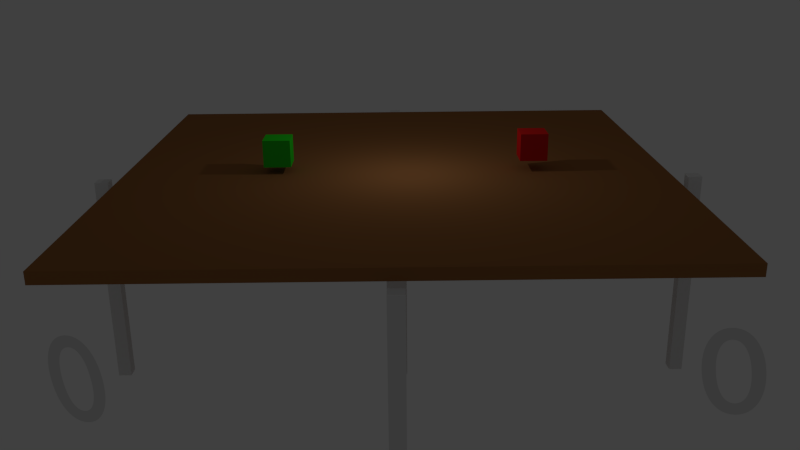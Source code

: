 # Source: platforma2.blend  (saved by Blender 2.74.0; exported with 4.5.12 LTS)
import bpy
from mathutils import Matrix  # noqa: F401  (used for matrix-valued properties, if any)

bpy.ops.wm.read_factory_settings(use_empty=True)
scene = bpy.context.scene
scene.name = 'Scene'

# ---- collections
col_collection_1 = bpy.data.collections.new('Collection 1'); scene.collection.children.link(col_collection_1)

# ---- materials (node trees are filled in below, after node groups)
mat_material = bpy.data.materials.new('Material')
mat_material.alpha_threshold = 0.0
mat_material.use_transparent_shadow = False
mat_material.roughness = 0.5
mat_material.line_color = (0.0, 0.0, 0.0, 1.0)
mat_material_004 = bpy.data.materials.new('Material.004')
mat_material_004.alpha_threshold = 0.0
mat_material_004.use_transparent_shadow = False
mat_material_004.diffuse_color = (0.8412, 0.4914, 0.1146, 1.0)
mat_material_004.roughness = 0.5
mat_material_002 = bpy.data.materials.new('Material.002')
mat_material_002.alpha_threshold = 0.0
mat_material_002.use_transparent_shadow = False
mat_material_002.diffuse_color = (0.02654, 0.8, 0.01831, 1.0)
mat_material_002.roughness = 0.5
mat_material_001 = bpy.data.materials.new('Material.001')
mat_material_001.alpha_threshold = 0.0
mat_material_001.use_transparent_shadow = False
mat_material_001.diffuse_color = (0.8, 0.01578, 0.01355, 1.0)
mat_material_001.roughness = 0.5
mat_material_003 = bpy.data.materials.new('Material.003')
mat_material_003.alpha_threshold = 0.0
mat_material_003.use_transparent_shadow = False
mat_material_003.diffuse_color = (0.3343, 0.1432, 0.04846, 1.0)
mat_material_003.roughness = 0.5

# ---- material node trees

# ---- world
world_world = bpy.data.worlds.new('World'); scene.world = world_world
world_world.color = (0.05088, 0.05088, 0.05088)
world_world.use_sun_shadow = False
world_world.sun_shadow_jitter_overblur = 0.0
world_world.cycles.sampling_method = 'MANUAL'
world_world.cycles.sample_map_resolution = 256

# ---- cameras
cam_camera = bpy.data.cameras.new('Camera')
cam_camera.clip_end = 100.0
cam_camera.lens = 35.0
cam_camera.sensor_width = 32.0
cam_camera.sensor_height = 18.0
cam_camera.ortho_scale = 7.314
cam_camera.dof.focus_distance = 0.0
cam_camera.dof.aperture_fstop = 128.0

# ---- lights
light_lamp = bpy.data.lights.new('Lamp', 'POINT')
light_lamp.transmission_factor = 0.0
light_lamp.cutoff_distance = 30.0
light_lamp.energy = 100.0
light_lamp.shadow_buffer_clip_start = 1.001
light_lamp.shadow_soft_size = 0.1
light_lamp.shadow_maximum_resolution = 0.006
light_lamp.use_absolute_resolution = True
light_lamp.cycles.use_multiple_importance_sampling = False

# ---- meshes
me_cube_009 = bpy.data.meshes.new('Cube.009')
me_cube_009.from_pydata([(1.0, 1.0, -1.0), (1.0, -1.0, -1.0), (-1.0, -1.0, -1.0), (-1.0, 1.0, -1.0), (1.0, 1.0, 1.0), (1.0, -1.0, 1.0), (-1.0, -1.0, 1.0), (-1.0, 1.0, 1.0)], [], [(0, 1, 2, 3), (4, 7, 6, 5), (0, 4, 5, 1), (1, 5, 6, 2), (2, 6, 7, 3), (4, 0, 3, 7)])
me_cube_009.materials.append(mat_material)
me_cube_009.use_remesh_preserve_volume = False
me_cube_009.use_remesh_preserve_attributes = False
me_cube_009.use_mirror_vertex_groups = False
me_cube_009.update()
me_cube_007 = bpy.data.meshes.new('Cube.007')
me_cube_007.from_pydata([(1.0, 1.0, -1.0), (1.0, -1.0, -1.0), (-1.0, -1.0, -1.0), (-1.0, 1.0, -1.0), (1.0, 1.0, 1.0), (1.0, -1.0, 1.0), (-1.0, -1.0, 1.0), (-1.0, 1.0, 1.0)], [], [(0, 1, 2, 3), (4, 7, 6, 5), (0, 4, 5, 1), (1, 5, 6, 2), (2, 6, 7, 3), (4, 0, 3, 7)])
me_cube_007.materials.append(mat_material)
me_cube_007.use_remesh_preserve_volume = False
me_cube_007.use_remesh_preserve_attributes = False
me_cube_007.use_mirror_vertex_groups = False
me_cube_007.update()
me_cube_006 = bpy.data.meshes.new('Cube.006')
me_cube_006.from_pydata([(1.0, 1.0, -1.0), (1.0, -1.0, -1.0), (-1.0, -1.0, -1.0), (-1.0, 1.0, -1.0), (1.0, 1.0, 1.0), (1.0, -1.0, 1.0), (-1.0, -1.0, 1.0), (-1.0, 1.0, 1.0)], [], [(0, 1, 2, 3), (4, 7, 6, 5), (0, 4, 5, 1), (1, 5, 6, 2), (2, 6, 7, 3), (4, 0, 3, 7)])
me_cube_006.materials.append(mat_material)
me_cube_006.use_remesh_preserve_volume = False
me_cube_006.use_remesh_preserve_attributes = False
me_cube_006.use_mirror_vertex_groups = False
me_cube_006.update()
me_cube_004 = bpy.data.meshes.new('Cube.004')
me_cube_004.from_pydata([(1.0, 1.0, -1.0), (1.0, -1.0, -1.0), (-1.0, -1.0, -1.0), (-1.0, 1.0, -1.0), (1.0, 1.0, 1.0), (1.0, -1.0, 1.0), (-1.0, -1.0, 1.0), (-1.0, 1.0, 1.0)], [], [(0, 1, 2, 3), (4, 7, 6, 5), (0, 4, 5, 1), (1, 5, 6, 2), (2, 6, 7, 3), (4, 0, 3, 7)])
me_cube_004.materials.append(mat_material)
me_cube_004.use_remesh_preserve_volume = False
me_cube_004.use_remesh_preserve_attributes = False
me_cube_004.use_mirror_vertex_groups = False
me_cube_004.update()
me_plane = bpy.data.meshes.new('Plane')
me_plane.from_pydata([(-1.0, -1.0, 0.0), (1.0, -1.0, 0.0), (-1.0, 1.0, 0.0), (1.0, 1.0, 0.0)], [], [(0, 1, 3, 2)])
me_plane.materials.append(mat_material_004)
me_plane.use_remesh_preserve_volume = False
me_plane.use_remesh_preserve_attributes = False
me_plane.use_mirror_vertex_groups = False
me_plane.update()
me_cube_003 = bpy.data.meshes.new('Cube.003')
me_cube_003.from_pydata([(-1.0, -1.0, -1.0), (-1.0, -1.0, 1.0), (-1.0, 1.0, -1.0), (-1.0, 1.0, 1.0), (1.0, -1.0, -1.0), (1.0, -1.0, 1.0), (1.0, 1.0, -1.0), (1.0, 1.0, 1.0)], [], [(1, 3, 2, 0), (3, 7, 6, 2), (7, 5, 4, 6), (5, 1, 0, 4), (0, 2, 6, 4), (5, 7, 3, 1)])
me_cube_003.materials.append(mat_material_002)
me_cube_003.use_remesh_preserve_volume = False
me_cube_003.use_remesh_preserve_attributes = False
me_cube_003.use_mirror_vertex_groups = False
me_cube_003.update()
me_cube_002 = bpy.data.meshes.new('Cube.002')
me_cube_002.from_pydata([(-1.0, -1.0, -1.0), (-1.0, -1.0, 1.0), (-1.0, 1.0, -1.0), (-1.0, 1.0, 1.0), (1.0, -1.0, -1.0), (1.0, -1.0, 1.0), (1.0, 1.0, -1.0), (1.0, 1.0, 1.0)], [], [(1, 3, 2, 0), (3, 7, 6, 2), (7, 5, 4, 6), (5, 1, 0, 4), (0, 2, 6, 4), (5, 7, 3, 1)])
me_cube_002.materials.append(mat_material_001)
me_cube_002.use_remesh_preserve_volume = False
me_cube_002.use_remesh_preserve_attributes = False
me_cube_002.use_mirror_vertex_groups = False
me_cube_002.update()
me_cube_001 = bpy.data.meshes.new('Cube.001')
me_cube_001.from_pydata([(-1.0, -1.0, -1.0), (-1.0, -1.0, 1.0), (-1.0, 1.0, -1.0), (-1.0, 1.0, 1.0), (1.0, -1.0, -1.0), (1.0, -1.0, 1.0), (1.0, 1.0, -1.0), (1.0, 1.0, 1.0)], [], [(1, 3, 2, 0), (3, 7, 6, 2), (7, 5, 4, 6), (5, 1, 0, 4), (0, 2, 6, 4), (5, 7, 3, 1)])
me_cube_001.materials.append(mat_material_003)
me_cube_001.use_remesh_preserve_volume = False
me_cube_001.use_remesh_preserve_attributes = False
me_cube_001.use_mirror_vertex_groups = False
me_cube_001.update()
me_cube = bpy.data.meshes.new('Cube')
me_cube.from_pydata([(1.0, 1.0, -1.0), (1.0, -1.0, -1.0), (-1.0, -1.0, -1.0), (-1.0, 1.0, -1.0), (1.0, 1.0, 1.0), (1.0, -1.0, 1.0), (-1.0, -1.0, 1.0), (-1.0, 1.0, 1.0)], [], [(0, 1, 2, 3), (4, 7, 6, 5), (0, 4, 5, 1), (1, 5, 6, 2), (2, 6, 7, 3), (4, 0, 3, 7)])
me_cube.materials.append(mat_material)
me_cube.use_remesh_preserve_volume = False
me_cube.use_remesh_preserve_attributes = False
me_cube.use_mirror_vertex_groups = False
me_cube.update()

# ---- curves / text
txt_text_001 = bpy.data.curves.new('Text.001', 'FONT')
txt_text_001.dimensions = '2D'
txt_text_001.body = '0'
txt_text_001.use_path_clamp = True
txt_text_001.bevel_resolution = 0
txt_text = bpy.data.curves.new('Text', 'FONT')
txt_text.dimensions = '2D'
txt_text.body = '0'
txt_text.use_path_clamp = True
txt_text.bevel_resolution = 0

# ---- objects
ob_text_001 = bpy.data.objects.new('Text.001', txt_text_001)
ob_text = bpy.data.objects.new('Text', txt_text)
ob_cube_003 = bpy.data.objects.new('Cube.003', me_cube_009)
ob_cube_005 = bpy.data.objects.new('Cube.005', me_cube_007)
ob_cube_004 = bpy.data.objects.new('Cube.004', me_cube_006)
ob_cube_002 = bpy.data.objects.new('Cube.002', me_cube_004)
ob_plane = bpy.data.objects.new('Plane', me_plane)
ob_green_cube = bpy.data.objects.new('green cube', me_cube_003)
ob_red_cube = bpy.data.objects.new('red cube', me_cube_002)
ob_cube_001 = bpy.data.objects.new('Cube.001', me_cube_001)
ob_cube = bpy.data.objects.new('Cube', me_cube)
ob_lamp = bpy.data.objects.new('Lamp', light_lamp)
ob_camera = bpy.data.objects.new('Camera', cam_camera)

# ---- transforms, parenting, visibility, modifiers, constraints
ob_text_001.location = (7.522, 14.79, 7.164)
ob_text_001.rotation_euler = (7.848, -0.1392, -3.418)
ob_text_001.scale = (3.0, 3.0, 3.0)
ob_text_001.lineart.crease_threshold = 0.0
ob_text.location = (-6.748, 14.79, 7.164)
ob_text.rotation_euler = (7.848, -0.1392, -3.418)
ob_text.scale = (3.0, 3.0, 3.0)
ob_text.lineart.crease_threshold = 0.0
ob_cube_003.location = (0.0, 10.69, 4.335)
ob_cube_003.scale = (0.25, 0.25, 4.061)
ob_cube_003.lock_rotations_4d = False
ob_cube_003.empty_display_type = 'ARROWS'
ob_cube_003.lineart.crease_threshold = 0.0
ob_cube_005.location = (11.04, 0.0, 4.335)
ob_cube_005.scale = (0.25, 0.25, 4.061)
ob_cube_005.lock_rotations_4d = False
ob_cube_005.empty_display_type = 'ARROWS'
ob_cube_005.lineart.crease_threshold = 0.0
ob_cube_004.location = (-11.28, 0.0, 4.335)
ob_cube_004.scale = (0.25, 0.25, 4.061)
ob_cube_004.lock_rotations_4d = False
ob_cube_004.empty_display_type = 'ARROWS'
ob_cube_004.lineart.crease_threshold = 0.0
ob_cube_002.location = (0.0, -12.19, 4.335)
ob_cube_002.scale = (0.25, 0.25, 4.061)
ob_cube_002.lock_rotations_4d = False
ob_cube_002.empty_display_type = 'ARROWS'
ob_cube_002.lineart.crease_threshold = 0.0
ob_plane.location = (-0.1883, 0.5786, 0.5957)
ob_plane.scale = (69.0, 50.52, 1.0)
ob_plane.hide_render = True
ob_plane.lineart.crease_threshold = 0.0
ob_green_cube.location = (4.326, 0.2778, 9.578)
ob_green_cube.scale = (0.5, 0.5, 0.5)
ob_green_cube.lineart.crease_threshold = 0.0
ob_red_cube.location = (-5.077, 0.2778, 9.719)
ob_red_cube.scale = (0.5, 0.5, 0.5)
ob_red_cube.lineart.crease_threshold = 0.0
ob_cube_001.location = (0.0, 0.0, 8.61)
ob_cube_001.scale = (10.0, 10.0, 0.2)
ob_cube_001.lineart.crease_threshold = 0.0
ob_cube.location = (0.0, 0.0, 4.335)
ob_cube.scale = (0.39, 0.4024, 4.061)
ob_cube.lock_rotations_4d = False
ob_cube.empty_display_type = 'ARROWS'
ob_cube.lineart.crease_threshold = 0.0
ob_lamp.location = (-0.5636, 1.005, 12.89)
ob_lamp.rotation_euler = (0.6503, 0.05522, 1.866)
ob_lamp.lock_rotations_4d = False
ob_lamp.empty_display_type = 'ARROWS'
ob_lamp.color = (0.0, 0.0, 0.0, 0.0)
ob_lamp.lineart.crease_threshold = 0.0
ob_camera.location = (-0.04751, 31.8, 17.65)
ob_camera.rotation_euler = (1.234, 0.00923, 3.135)
ob_camera.lock_rotations_4d = False
ob_camera.empty_display_type = 'ARROWS'
ob_camera.color = (0.0, 0.0, 0.0, 0.0)
ob_camera.display_type = 'WIRE'
ob_camera.lineart.crease_threshold = 0.0

# ---- collection membership
col_collection_1.objects.link(ob_text_001)
col_collection_1.objects.link(ob_text)
col_collection_1.objects.link(ob_cube_003)
col_collection_1.objects.link(ob_cube_005)
col_collection_1.objects.link(ob_cube_004)
col_collection_1.objects.link(ob_cube_002)
col_collection_1.objects.link(ob_plane)
col_collection_1.objects.link(ob_green_cube)
col_collection_1.objects.link(ob_red_cube)
col_collection_1.objects.link(ob_cube_001)
col_collection_1.objects.link(ob_cube)
col_collection_1.objects.link(ob_lamp)
col_collection_1.objects.link(ob_camera)

# ---- scene / render settings (as saved in the file)
scene.camera = ob_camera
scene.frame_start = 1; scene.frame_end = 250; scene.frame_set(1)
scene.render.engine = 'BLENDER_EEVEE_NEXT'
scene.render.resolution_percentage = 50
scene.render.dither_intensity = 0.0
scene.cycles.use_denoising = False
scene.cycles.samples = 10
scene.cycles.sampling_pattern = 'TABULATED_SOBOL'
scene.cycles.light_sampling_threshold = 0.0
scene.cycles.use_adaptive_sampling = False
scene.cycles.use_light_tree = False
scene.cycles.blur_glossy = 0.0
scene.cycles.pixel_filter_type = 'GAUSSIAN'
scene.cycles.sample_clamp_indirect = 0.0
scene.view_settings.view_transform = 'Standard'
bpy.context.view_layer.update()
